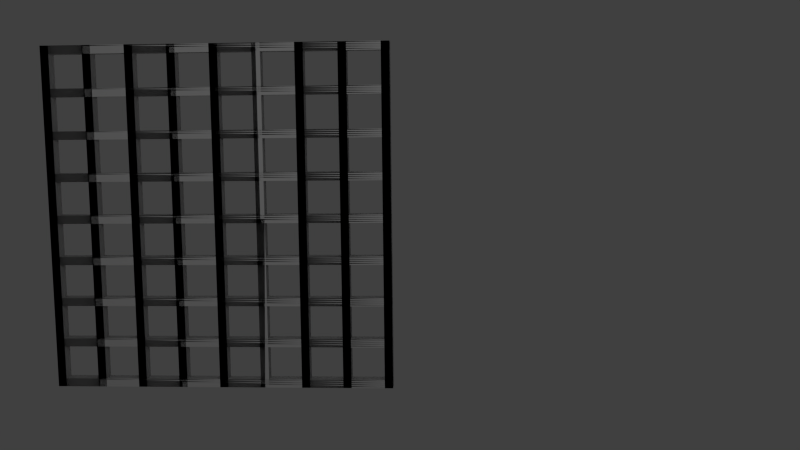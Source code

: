 # Source: board.blend  (saved by Blender 2.76.0; exported with 4.5.12 LTS)
import bpy
from mathutils import Matrix  # noqa: F401  (used for matrix-valued properties, if any)

bpy.ops.wm.read_factory_settings(use_empty=True)
scene = bpy.context.scene
scene.name = 'Scene'

# ---- collections
col_collection_1 = bpy.data.collections.new('Collection 1'); scene.collection.children.link(col_collection_1)

# ---- materials (node trees are filled in below, after node groups)
mat_woodmat = bpy.data.materials.new('WoodMat')
mat_woodmat.alpha_threshold = 0.0
mat_woodmat.use_transparent_shadow = False
mat_woodmat.roughness = 0.5

# ---- material node trees

# ---- world
world_world = bpy.data.worlds.new('World'); scene.world = world_world
world_world.color = (0.05088, 0.05088, 0.05088)
world_world.use_sun_shadow = False
world_world.sun_shadow_jitter_overblur = 0.0
world_world.cycles.sampling_method = 'MANUAL'
world_world.cycles.sample_map_resolution = 256

# ---- cameras
cam_camera = bpy.data.cameras.new('Camera')
cam_camera.clip_end = 100.0
cam_camera.lens = 35.0
cam_camera.sensor_width = 32.0
cam_camera.sensor_height = 18.0
cam_camera.ortho_scale = 7.314
cam_camera.dof.focus_distance = 0.0
cam_camera.dof.aperture_fstop = 128.0

# ---- lights
light_lamp = bpy.data.lights.new('Lamp', 'POINT')
light_lamp.transmission_factor = 0.0
light_lamp.cutoff_distance = 30.0
light_lamp.energy = 100.0
light_lamp.shadow_buffer_clip_start = 1.001
light_lamp.shadow_soft_size = 0.1
light_lamp.shadow_maximum_resolution = 0.006
light_lamp.use_absolute_resolution = True
light_lamp.cycles.use_multiple_importance_sampling = False

# ---- meshes
me_cube_014 = bpy.data.meshes.new('Cube.014')
me_cube_014.from_pydata([(2.038, -0.07225, -2.098), (-2.098, -0.07225, -2.098), (2.038, 0.07225, -2.098), (-2.098, 0.07225, -2.098), (2.038, -0.07225, -1.997), (-2.098, -0.07225, -1.997), (2.038, 0.07225, -1.997), (-2.098, 0.07225, -1.997), (2.038, -0.07225, -1.594), (-2.098, -0.07225, -1.594), (2.038, 0.07225, -1.594), (-2.098, 0.07225, -1.594), (2.038, -0.07225, -1.493), (-2.098, -0.07225, -1.493), (2.038, 0.07225, -1.493), (-2.098, 0.07225, -1.493), (2.038, -0.07225, -1.089), (-2.098, -0.07225, -1.089), (2.038, 0.07225, -1.089), (-2.098, 0.07225, -1.089), (2.038, -0.07225, -0.9884), (-2.098, -0.07225, -0.9884), (2.038, 0.07225, -0.9884), (-2.098, 0.07225, -0.9884), (2.038, -0.07225, -0.5849), (-2.098, -0.07225, -0.5849), (2.038, 0.07225, -0.5849), (-2.098, 0.07225, -0.5849), (2.038, -0.07225, -0.484), (-2.098, -0.07225, -0.484), (2.038, 0.07225, -0.484), (-2.098, 0.07225, -0.484), (2.038, -0.07225, -0.08042), (-2.098, -0.07225, -0.08042), (2.038, 0.07225, -0.08042), (-2.098, 0.07225, -0.08042), (2.038, -0.07225, 0.02047), (-2.098, -0.07225, 0.02047), (2.038, 0.07225, 0.02047), (-2.098, 0.07225, 0.02047), (2.038, -0.07225, 0.424), (-2.098, -0.07225, 0.424), (2.038, 0.07225, 0.424), (-2.098, 0.07225, 0.424), (2.038, -0.07225, 0.5249), (-2.098, -0.07225, 0.5249), (2.038, 0.07225, 0.5249), (-2.098, 0.07225, 0.5249), (-1.594, -0.07225, -2.098), (-1.594, -0.07225, 2.038), (-1.594, 0.07225, -2.098), (-1.594, 0.07225, 2.038), (-1.493, -0.07225, -2.098), (-1.493, -0.07225, 2.038), (-1.493, 0.07225, -2.098), (-1.493, 0.07225, 2.038), (2.038, -0.07225, 0.9285), (-2.098, -0.07225, 0.9285), (2.038, 0.07225, 0.9285), (-2.098, 0.07225, 0.9285), (2.038, -0.07225, 1.029), (-2.098, -0.07225, 1.029), (2.038, 0.07225, 1.029), (-2.098, 0.07225, 1.029), (2.038, -0.07225, 1.433), (-2.098, -0.07225, 1.433), (2.038, 0.07225, 1.433), (-2.098, 0.07225, 1.433), (2.038, -0.07225, 1.534), (-2.098, -0.07225, 1.534), (2.038, 0.07225, 1.534), (-2.098, 0.07225, 1.534), (-1.089, -0.07225, -2.098), (-1.089, -0.07225, 2.038), (-1.089, 0.07225, -2.098), (-1.089, 0.07225, 2.038), (-0.9884, -0.07225, -2.098), (-0.9884, -0.07225, 2.038), (-0.9884, 0.07225, -2.098), (-0.9884, 0.07225, 2.038), (-0.5849, -0.07225, -2.098), (-0.5849, -0.07225, 2.038), (-0.5849, 0.07225, -2.098), (-0.5849, 0.07225, 2.038), (-0.484, -0.07225, -2.098), (-0.484, -0.07225, 2.038), (-0.484, 0.07225, -2.098), (-0.484, 0.07225, 2.038), (-0.08042, -0.07225, -2.098), (-0.08042, -0.07225, 2.038), (-0.08042, 0.07225, -2.098), (-0.08042, 0.07225, 2.038), (0.02047, -0.07225, -2.098), (0.02047, -0.07225, 2.038), (0.02047, 0.07225, -2.098), (0.02047, 0.07225, 2.038), (0.424, -0.07225, -2.098), (0.424, -0.07225, 2.038), (0.424, 0.07225, -2.098), (0.424, 0.07225, 2.038), (0.5249, -0.07225, -2.098), (0.5249, -0.07225, 2.038), (0.5249, 0.07225, -2.098), (0.5249, 0.07225, 2.038), (0.9285, -0.07225, -2.098), (0.9285, -0.07225, 2.038), (0.9285, 0.07225, -2.098), (0.9285, 0.07225, 2.038), (1.029, -0.07225, -2.098), (1.029, -0.07225, 2.038), (1.029, 0.07225, -2.098), (1.029, 0.07225, 2.038), (1.433, -0.07225, -2.098), (1.433, -0.07225, 2.038), (1.433, 0.07225, -2.098), (1.433, 0.07225, 2.038), (1.534, -0.07225, -2.098), (1.534, -0.07225, 2.038), (1.534, 0.07225, -2.098), (1.534, 0.07225, 2.038), (1.937, -0.07225, -2.098), (1.937, -0.07225, 2.038), (1.937, 0.07225, -2.098), (1.937, 0.07225, 2.038), (2.038, -0.07225, 2.038), (2.038, 0.07225, 2.038), (-2.098, -0.07225, 2.038), (2.038, -0.07225, 2.038), (-2.098, 0.07225, 2.038), (2.038, 0.07225, 2.038), (-2.098, -0.07225, 1.937), (2.038, -0.07225, 1.937), (-2.098, 0.07225, 1.937), (2.038, 0.07225, 1.937), (-1.997, -0.07225, -2.098), (-1.997, -0.07225, 2.038), (-1.997, 0.07225, -2.098), (-1.997, 0.07225, 2.038), (2.038, -0.07225, -2.098), (-2.098, -0.07225, -2.098), (2.038, 0.07225, -2.098), (-2.098, 0.07225, -2.098), (2.038, -0.07225, -1.997), (-2.098, -0.07225, -1.997), (2.038, 0.07225, -1.997), (-2.098, 0.07225, -1.997), (2.038, -0.07225, -1.594), (-2.098, -0.07225, -1.594), (2.038, 0.07225, -1.594), (-2.098, 0.07225, -1.594), (2.038, -0.07225, -1.493), (-2.098, -0.07225, -1.493), (2.038, 0.07225, -1.493), (-2.098, 0.07225, -1.493), (2.038, -0.07225, -1.089), (-2.098, -0.07225, -1.089), (2.038, 0.07225, -1.089), (-2.098, 0.07225, -1.089), (2.038, -0.07225, -0.9884), (-2.098, -0.07225, -0.9884), (2.038, 0.07225, -0.9884), (-2.098, 0.07225, -0.9884), (2.038, -0.07225, -0.5849), (-2.098, -0.07225, -0.5849), (2.038, 0.07225, -0.5849), (-2.098, 0.07225, -0.5849), (2.038, -0.07225, -0.484), (-2.098, -0.07225, -0.484), (2.038, 0.07225, -0.484), (-2.098, 0.07225, -0.484), (2.038, -0.07225, -0.08042), (-2.098, -0.07225, -0.08042), (2.038, 0.07225, -0.08042), (-2.098, 0.07225, -0.08042), (2.038, -0.07225, 0.02047), (-2.098, -0.07225, 0.02047), (2.038, 0.07225, 0.02047), (-2.098, 0.07225, 0.02047), (2.038, -0.07225, 0.424), (-2.098, -0.07225, 0.424), (2.038, 0.07225, 0.424), (-2.098, 0.07225, 0.424), (2.038, -0.07225, 0.5249), (-2.098, -0.07225, 0.5249), (2.038, 0.07225, 0.5249), (-2.098, 0.07225, 0.5249), (-1.594, -0.07225, -2.098), (-1.594, -0.07225, 2.038), (-1.594, 0.07225, -2.098), (-1.594, 0.07225, 2.038), (-1.493, -0.07225, -2.098), (-1.493, -0.07225, 2.038), (-1.493, 0.07225, -2.098), (-1.493, 0.07225, 2.038), (2.038, -0.07225, 0.9285), (-2.098, -0.07225, 0.9285), (2.038, 0.07225, 0.9285), (-2.098, 0.07225, 0.9285), (2.038, -0.07225, 1.029), (-2.098, -0.07225, 1.029), (2.038, 0.07225, 1.029), (-2.098, 0.07225, 1.029), (2.038, -0.07225, 1.433), (-2.098, -0.07225, 1.433), (2.038, 0.07225, 1.433), (-2.098, 0.07225, 1.433), (2.038, -0.07225, 1.534), (-2.098, -0.07225, 1.534), (2.038, 0.07225, 1.534), (-2.098, 0.07225, 1.534), (-1.089, -0.07225, -2.098), (-1.089, -0.07225, 2.038), (-1.089, 0.07225, -2.098), (-1.089, 0.07225, 2.038), (-0.9884, -0.07225, -2.098), (-0.9884, -0.07225, 2.038), (-0.9884, 0.07225, -2.098), (-0.9884, 0.07225, 2.038), (-0.5849, -0.07225, -2.098), (-0.5849, -0.07225, 2.038), (-0.5849, 0.07225, -2.098), (-0.5849, 0.07225, 2.038), (-0.484, -0.07225, -2.098), (-0.484, -0.07225, 2.038), (-0.484, 0.07225, -2.098), (-0.484, 0.07225, 2.038), (-0.08042, -0.07225, -2.098), (-0.08042, -0.07225, 2.038), (-0.08042, 0.07225, -2.098), (-0.08042, 0.07225, 2.038), (0.02047, -0.07225, -2.098), (0.02047, -0.07225, 2.038), (0.02047, 0.07225, -2.098), (0.02047, 0.07225, 2.038), (0.424, -0.07225, -2.098), (0.424, -0.07225, 2.038), (0.424, 0.07225, -2.098), (0.424, 0.07225, 2.038), (0.5249, -0.07225, -2.098), (0.5249, -0.07225, 2.038), (0.5249, 0.07225, -2.098), (0.5249, 0.07225, 2.038), (0.9285, -0.07225, -2.098), (0.9285, -0.07225, 2.038), (0.9285, 0.07225, -2.098), (0.9285, 0.07225, 2.038), (1.029, -0.07225, -2.098), (1.029, -0.07225, 2.038), (1.029, 0.07225, -2.098), (1.029, 0.07225, 2.038), (1.433, -0.07225, -2.098), (1.433, -0.07225, 2.038), (1.433, 0.07225, -2.098), (1.433, 0.07225, 2.038), (1.534, -0.07225, -2.098), (1.534, -0.07225, 2.038), (1.534, 0.07225, -2.098), (1.534, 0.07225, 2.038), (1.937, -0.07225, -2.098), (1.937, -0.07225, 2.038), (1.937, 0.07225, -2.098), (1.937, 0.07225, 2.038), (2.038, 0.07225, 2.038), (-2.098, -0.07225, 2.038), (2.038, -0.07225, 2.038), (-2.098, 0.07225, 2.038), (-2.098, -0.07225, 1.937), (2.038, -0.07225, 1.937), (-2.098, 0.07225, 1.937), (2.038, 0.07225, 1.937), (-1.997, -0.07225, -2.098), (-1.997, -0.07225, 2.038), (-1.997, 0.07225, -2.098), (-1.997, 0.07225, 2.038)], [], [(1, 3, 2, 0), (3, 7, 6, 2), (7, 5, 4, 6), (5, 1, 0, 4), (0, 2, 6, 4), (5, 7, 3, 1), (9, 11, 10, 8), (11, 15, 14, 10), (15, 13, 12, 14), (13, 9, 8, 12), (8, 10, 14, 12), (13, 15, 11, 9), (17, 19, 18, 16), (19, 23, 22, 18), (23, 21, 20, 22), (21, 17, 16, 20), (16, 18, 22, 20), (21, 23, 19, 17), (25, 27, 26, 24), (27, 31, 30, 26), (31, 29, 28, 30), (29, 25, 24, 28), (24, 26, 30, 28), (29, 31, 27, 25), (33, 35, 34, 32), (35, 39, 38, 34), (39, 37, 36, 38), (37, 33, 32, 36), (32, 34, 38, 36), (37, 39, 35, 33), (41, 43, 42, 40), (43, 47, 46, 42), (47, 45, 44, 46), (45, 41, 40, 44), (40, 42, 46, 44), (45, 47, 43, 41), (49, 51, 50, 48), (51, 55, 54, 50), (55, 53, 52, 54), (53, 49, 48, 52), (48, 50, 54, 52), (53, 55, 51, 49), (57, 59, 58, 56), (59, 63, 62, 58), (63, 61, 60, 62), (61, 57, 56, 60), (56, 58, 62, 60), (61, 63, 59, 57), (65, 67, 66, 64), (67, 71, 70, 66), (71, 69, 68, 70), (69, 65, 64, 68), (64, 66, 70, 68), (69, 71, 67, 65), (73, 75, 74, 72), (75, 79, 78, 74), (79, 77, 76, 78), (77, 73, 72, 76), (72, 74, 78, 76), (77, 79, 75, 73), (81, 83, 82, 80), (83, 87, 86, 82), (87, 85, 84, 86), (85, 81, 80, 84), (80, 82, 86, 84), (85, 87, 83, 81), (89, 91, 90, 88), (91, 95, 94, 90), (95, 93, 92, 94), (93, 89, 88, 92), (88, 90, 94, 92), (93, 95, 91, 89), (97, 99, 98, 96), (99, 103, 102, 98), (103, 101, 100, 102), (101, 97, 96, 100), (96, 98, 102, 100), (101, 103, 99, 97), (105, 107, 106, 104), (107, 111, 110, 106), (111, 109, 108, 110), (109, 105, 104, 108), (104, 106, 110, 108), (109, 111, 107, 105), (113, 115, 114, 112), (115, 119, 118, 114), (119, 117, 116, 118), (117, 113, 112, 116), (112, 114, 118, 116), (117, 119, 115, 113), (121, 123, 122, 120), (124, 125, 123, 121), (127, 129, 128, 126), (129, 133, 132, 128), (133, 131, 130, 132), (131, 127, 126, 130), (126, 128, 132, 130), (131, 133, 129, 127), (137, 135, 134, 136), (123, 125, 2, 122), (125, 124, 0, 2), (124, 121, 120, 0), (120, 122, 2, 0), (126, 128, 3, 1), (128, 137, 136, 3), (135, 126, 1, 134), (1, 3, 136, 134), (135, 137, 128, 126), (139, 141, 140, 138), (141, 145, 144, 140), (145, 143, 142, 144), (143, 139, 138, 142), (138, 140, 144, 142), (143, 145, 141, 139), (147, 149, 148, 146), (149, 153, 152, 148), (153, 151, 150, 152), (151, 147, 146, 150), (146, 148, 152, 150), (151, 153, 149, 147), (155, 157, 156, 154), (157, 161, 160, 156), (161, 159, 158, 160), (159, 155, 154, 158), (154, 156, 160, 158), (159, 161, 157, 155), (163, 165, 164, 162), (165, 169, 168, 164), (169, 167, 166, 168), (167, 163, 162, 166), (162, 164, 168, 166), (167, 169, 165, 163), (171, 173, 172, 170), (173, 177, 176, 172), (177, 175, 174, 176), (175, 171, 170, 174), (170, 172, 176, 174), (175, 177, 173, 171), (179, 181, 180, 178), (181, 185, 184, 180), (185, 183, 182, 184), (183, 179, 178, 182), (178, 180, 184, 182), (183, 185, 181, 179), (187, 189, 188, 186), (189, 193, 192, 188), (193, 191, 190, 192), (191, 187, 186, 190), (186, 188, 192, 190), (191, 193, 189, 187), (195, 197, 196, 194), (197, 201, 200, 196), (201, 199, 198, 200), (199, 195, 194, 198), (194, 196, 200, 198), (199, 201, 197, 195), (203, 205, 204, 202), (205, 209, 208, 204), (209, 207, 206, 208), (207, 203, 202, 206), (202, 204, 208, 206), (207, 209, 205, 203), (211, 213, 212, 210), (213, 217, 216, 212), (217, 215, 214, 216), (215, 211, 210, 214), (210, 212, 216, 214), (215, 217, 213, 211), (219, 221, 220, 218), (221, 225, 224, 220), (225, 223, 222, 224), (223, 219, 218, 222), (218, 220, 224, 222), (223, 225, 221, 219), (227, 229, 228, 226), (229, 233, 232, 228), (233, 231, 230, 232), (231, 227, 226, 230), (226, 228, 232, 230), (231, 233, 229, 227), (235, 237, 236, 234), (237, 241, 240, 236), (241, 239, 238, 240), (239, 235, 234, 238), (234, 236, 240, 238), (239, 241, 237, 235), (243, 245, 244, 242), (245, 249, 248, 244), (249, 247, 246, 248), (247, 243, 242, 246), (242, 244, 248, 246), (247, 249, 245, 243), (251, 253, 252, 250), (253, 257, 256, 252), (257, 255, 254, 256), (255, 251, 250, 254), (250, 252, 256, 254), (255, 257, 253, 251), (259, 261, 260, 258), (269, 267, 266, 268), (267, 264, 263, 266), (263, 265, 268, 266), (273, 271, 270, 272), (261, 262, 140, 260), (258, 260, 140, 138), (263, 265, 141, 139), (265, 273, 272, 141), (271, 263, 139, 270), (139, 141, 272, 270), (271, 273, 265, 263), (264, 262, 261, 259), (264, 262, 265, 263), (262, 269, 268, 265), (267, 269, 262, 264), (262, 264, 138, 140), (264, 259, 258, 138)])
_uv = me_cube_014.uv_layers.new(name='UVMap')
_uv.uv.foreach_set('vector', [0.4232, 0.001001, 0.3646, 0.001001, 0.3646, 0.1202, 0.4232, 0.1202, 0.3626, 0.8172, 0.3626, 0.7889, 0.2434, 0.7889, 0.2434, 0.8172, 0.4232, 0.1222, 0.3646, 0.1222, 0.3646, 0.2414, 0.4232, 0.2414, 0.4838, 0.8172, 0.4838, 0.7889, 0.3646, 0.7889, 0.3646, 0.8172, 0.05961, 0.05961, 0.05961, 0.001001, 0.0313, 0.001001, 0.0313, 0.05961, 0.0293, 0.05961, 0.0293, 0.001001, 0.001001, 0.001001, 0.001001, 0.05961, 0.4232, 0.2434, 0.3646, 0.2434, 0.3646, 0.3626, 0.4232, 0.3626, 0.6051, 0.8172, 0.6051, 0.7889, 0.4858, 0.7889, 0.4858, 0.8172, 0.05961, 0.3646, 0.001001, 0.3646, 0.001001, 0.4838, 0.05961, 0.4838, 0.7263, 0.8172, 0.7263, 0.7889, 0.6071, 0.7889, 0.6071, 0.8172, 0.1202, 0.05961, 0.1202, 0.001001, 0.09191, 0.001001, 0.09191, 0.05961, 0.08991, 0.05961, 0.08991, 0.001001, 0.06161, 0.001001, 0.06161, 0.05961, 0.4838, 0.001001, 0.4252, 0.001001, 0.4252, 0.1202, 0.4838, 0.1202, 0.3626, 0.8475, 0.3626, 0.8192, 0.2434, 0.8192, 0.2434, 0.8475, 0.1202, 0.3646, 0.06161, 0.3646, 0.06161, 0.4838, 0.1202, 0.4838, 0.4838, 0.8475, 0.4838, 0.8192, 0.3646, 0.8192, 0.3646, 0.8475, 0.05961, 0.1202, 0.05961, 0.06161, 0.0313, 0.06161, 0.0313, 0.1202, 0.0293, 0.1202, 0.0293, 0.06161, 0.001001, 0.06161, 0.001001, 0.1202, 0.1808, 0.3646, 0.1222, 0.3646, 0.1222, 0.4838, 0.1808, 0.4838, 0.6051, 0.8475, 0.6051, 0.8192, 0.4858, 0.8192, 0.4858, 0.8475, 0.4838, 0.1222, 0.4252, 0.1222, 0.4252, 0.2414, 0.4838, 0.2414, 0.7263, 0.8475, 0.7263, 0.8192, 0.6071, 0.8192, 0.6071, 0.8475, 0.1202, 0.1202, 0.1202, 0.06161, 0.09191, 0.06161, 0.09191, 0.1202, 0.08991, 0.1202, 0.08991, 0.06161, 0.06161, 0.06161, 0.06161, 0.1202, 0.2414, 0.3646, 0.1828, 0.3646, 0.1828, 0.4838, 0.2414, 0.4838, 0.8475, 0.8172, 0.8475, 0.7889, 0.7283, 0.7889, 0.7283, 0.8172, 0.302, 0.3646, 0.2434, 0.3646, 0.2434, 0.4838, 0.302, 0.4838, 0.8475, 0.8475, 0.8475, 0.8192, 0.7283, 0.8192, 0.7283, 0.8475, 0.05961, 0.1808, 0.05961, 0.1222, 0.0313, 0.1222, 0.0313, 0.1808, 0.0293, 0.1808, 0.0293, 0.1222, 0.001001, 0.1222, 0.001001, 0.1808, 0.4838, 0.2434, 0.4252, 0.2434, 0.4252, 0.3626, 0.4838, 0.3626, 0.1202, 0.8778, 0.1202, 0.8495, 0.001001, 0.8495, 0.001001, 0.8778, 0.3626, 0.3646, 0.304, 0.3646, 0.304, 0.4838, 0.3626, 0.4838, 0.2414, 0.8778, 0.2414, 0.8495, 0.1222, 0.8495, 0.1222, 0.8778, 0.1202, 0.1808, 0.1202, 0.1222, 0.09191, 0.1222, 0.09191, 0.1808, 0.08991, 0.1808, 0.08991, 0.1222, 0.06161, 0.1222, 0.06161, 0.1808, 0.4232, 0.3646, 0.3646, 0.3646, 0.3646, 0.4838, 0.4232, 0.4838, 0.3626, 0.8778, 0.3626, 0.8495, 0.2434, 0.8495, 0.2434, 0.8778, 0.4838, 0.3646, 0.4252, 0.3646, 0.4252, 0.4838, 0.4838, 0.4838, 0.4838, 0.8778, 0.4838, 0.8495, 0.3646, 0.8495, 0.3646, 0.8778, 0.05961, 0.2414, 0.05961, 0.1828, 0.0313, 0.1828, 0.0313, 0.2414, 0.0293, 0.2414, 0.0293, 0.1828, 0.001001, 0.1828, 0.001001, 0.2414, 0.5445, 0.001001, 0.4858, 0.001001, 0.4858, 0.1202, 0.5445, 0.1202, 0.6051, 0.8778, 0.6051, 0.8495, 0.4858, 0.8495, 0.4858, 0.8778, 0.5445, 0.1222, 0.4858, 0.1222, 0.4858, 0.2414, 0.5445, 0.2414, 0.7263, 0.8778, 0.7263, 0.8495, 0.6071, 0.8495, 0.6071, 0.8778, 0.1202, 0.2414, 0.1202, 0.1828, 0.09191, 0.1828, 0.09191, 0.2414, 0.08991, 0.2414, 0.08991, 0.1828, 0.06161, 0.1828, 0.06161, 0.2414, 0.5445, 0.2434, 0.4858, 0.2434, 0.4858, 0.3626, 0.5445, 0.3626, 0.8475, 0.8778, 0.8475, 0.8495, 0.7283, 0.8495, 0.7283, 0.8778, 0.5445, 0.3646, 0.4858, 0.3646, 0.4858, 0.4838, 0.5445, 0.4838, 0.1202, 0.9081, 0.1202, 0.8798, 0.001001, 0.8798, 0.001001, 0.9081, 0.1808, 0.05961, 0.1808, 0.001001, 0.1525, 0.001001, 0.1525, 0.05961, 0.1505, 0.05961, 0.1505, 0.001001, 0.1222, 0.001001, 0.1222, 0.05961, 0.05961, 0.4858, 0.001001, 0.4858, 0.001001, 0.6051, 0.05961, 0.6051, 0.2414, 0.9081, 0.2414, 0.8798, 0.1222, 0.8798, 0.1222, 0.9081, 0.6051, 0.001001, 0.5465, 0.001001, 0.5465, 0.1202, 0.6051, 0.1202, 0.3626, 0.9081, 0.3626, 0.8798, 0.2434, 0.8798, 0.2434, 0.9081, 0.2414, 0.05961, 0.2414, 0.001001, 0.2131, 0.001001, 0.2131, 0.05961, 0.2111, 0.05961, 0.2111, 0.001001, 0.1828, 0.001001, 0.1828, 0.05961, 0.1202, 0.4858, 0.06161, 0.4858, 0.06161, 0.6051, 0.1202, 0.6051, 0.4838, 0.9081, 0.4838, 0.8798, 0.3646, 0.8798, 0.3646, 0.9081, 0.1808, 0.4858, 0.1222, 0.4858, 0.1222, 0.6051, 0.1808, 0.6051, 0.9081, 0.5142, 0.9081, 0.4858, 0.7889, 0.4858, 0.7889, 0.5142, 0.1808, 0.1202, 0.1808, 0.06161, 0.1525, 0.06161, 0.1525, 0.1202, 0.1505, 0.1202, 0.1505, 0.06161, 0.1222, 0.06161, 0.1222, 0.1202, 0.6051, 0.1222, 0.5465, 0.1222, 0.5465, 0.2414, 0.6051, 0.2414, 0.9081, 0.5445, 0.9081, 0.5162, 0.7889, 0.5162, 0.7889, 0.5445, 0.2414, 0.4858, 0.1828, 0.4858, 0.1828, 0.6051, 0.2414, 0.6051, 0.6051, 0.9081, 0.6051, 0.8798, 0.4858, 0.8798, 0.4858, 0.9081, 0.2414, 0.1202, 0.2414, 0.06161, 0.2131, 0.06161, 0.2131, 0.1202, 0.2111, 0.1202, 0.2111, 0.06161, 0.1828, 0.06161, 0.1828, 0.1202, 0.302, 0.4858, 0.2434, 0.4858, 0.2434, 0.6051, 0.302, 0.6051, 0.9081, 0.5748, 0.9081, 0.5465, 0.7889, 0.5465, 0.7889, 0.5748, 0.6051, 0.2434, 0.5465, 0.2434, 0.5465, 0.3626, 0.6051, 0.3626, 0.9081, 0.6051, 0.9081, 0.5768, 0.7889, 0.5768, 0.7889, 0.6051, 0.1808, 0.1808, 0.1808, 0.1222, 0.1525, 0.1222, 0.1525, 0.1808, 0.1505, 0.1808, 0.1505, 0.1222, 0.1222, 0.1222, 0.1222, 0.1808, 0.3626, 0.4858, 0.304, 0.4858, 0.304, 0.6051, 0.3626, 0.6051, 0.9081, 0.6354, 0.9081, 0.6071, 0.7889, 0.6071, 0.7889, 0.6354, 0.4232, 0.4858, 0.3646, 0.4858, 0.3646, 0.6051, 0.4232, 0.6051, 0.9081, 0.6657, 0.9081, 0.6374, 0.7889, 0.6374, 0.7889, 0.6657, 0.2414, 0.1808, 0.2414, 0.1222, 0.2131, 0.1222, 0.2131, 0.1808, 0.2111, 0.1808, 0.2111, 0.1222, 0.1828, 0.1222, 0.1828, 0.1808, 0.6051, 0.3646, 0.5465, 0.3646, 0.5465, 0.4838, 0.6051, 0.4838, 0.9081, 0.696, 0.9081, 0.6677, 0.7889, 0.6677, 0.7889, 0.696, 0.4838, 0.4858, 0.4252, 0.4858, 0.4252, 0.6051, 0.4838, 0.6051, 0.7263, 0.9081, 0.7263, 0.8798, 0.6071, 0.8798, 0.6071, 0.9081, 0.1808, 0.2414, 0.1808, 0.1828, 0.1525, 0.1828, 0.1525, 0.2414, 0.1505, 0.2414, 0.1505, 0.1828, 0.1222, 0.1828, 0.1222, 0.2414, 0.5445, 0.4858, 0.4858, 0.4858, 0.4858, 0.6051, 0.5445, 0.6051, 0.2414, 0.2414, 0.2414, 0.1828, 0.2131, 0.1828, 0.2131, 0.2414, 0.1202, 0.6657, 0.1202, 0.6071, 0.001001, 0.6071, 0.001001, 0.6657, 0.8778, 0.001001, 0.8495, 0.001001, 0.8495, 0.1202, 0.8778, 0.1202, 0.2414, 0.6657, 0.2414, 0.6071, 0.1222, 0.6071, 0.1222, 0.6657, 0.8778, 0.1222, 0.8495, 0.1222, 0.8495, 0.2414, 0.8778, 0.2414, 0.2111, 0.2414, 0.2111, 0.1828, 0.1828, 0.1828, 0.1828, 0.2414, 0.05961, 0.302, 0.05961, 0.2434, 0.0313, 0.2434, 0.0313, 0.302, 0.3626, 0.6657, 0.3626, 0.6071, 0.2434, 0.6071, 0.2434, 0.6657, 0.8778, 0.2434, 0.8495, 0.2434, 0.8495, 0.3626, 0.8778, 0.3626, 0.4838, 0.6657, 0.4838, 0.6071, 0.3646, 0.6071, 0.3646, 0.6657, 0.8778, 0.3646, 0.8495, 0.3646, 0.8495, 0.4838, 0.8778, 0.4838, 0.0293, 0.302, 0.0293, 0.2434, 0.001001, 0.2434, 0.001001, 0.302, 0.6657, 0.5445, 0.6657, 0.4858, 0.5465, 0.4858, 0.5465, 0.5445, 0.9081, 0.001001, 0.8798, 0.001001, 0.8798, 0.1202, 0.9081, 0.1202, 0.9081, 0.7263, 0.9081, 0.698, 0.7889, 0.698, 0.7889, 0.7263, 0.1202, 0.302, 0.1202, 0.2434, 0.09191, 0.2434, 0.09191, 0.302, 0.08991, 0.302, 0.08991, 0.2434, 0.06161, 0.2434, 0.06161, 0.302, 0.6657, 0.001001, 0.6071, 0.001001, 0.6071, 0.1202, 0.6657, 0.1202, 0.9081, 0.7566, 0.9081, 0.7283, 0.7889, 0.7283, 0.7889, 0.7566, 0.6657, 0.1222, 0.6071, 0.1222, 0.6071, 0.2414, 0.6657, 0.2414, 0.9081, 0.7869, 0.9081, 0.7586, 0.7889, 0.7586, 0.7889, 0.7869, 0.05961, 0.3626, 0.05961, 0.304, 0.0313, 0.304, 0.0313, 0.3626, 0.0293, 0.3626, 0.0293, 0.304, 0.001001, 0.304, 0.001001, 0.3626, 0.6657, 0.2434, 0.6071, 0.2434, 0.6071, 0.3626, 0.6657, 0.3626, 0.8475, 0.9081, 0.8475, 0.8798, 0.7283, 0.8798, 0.7283, 0.9081, 0.6657, 0.3646, 0.6071, 0.3646, 0.6071, 0.4838, 0.6657, 0.4838, 0.1202, 0.9384, 0.1202, 0.9101, 0.001001, 0.9101, 0.001001, 0.9384, 0.1202, 0.3626, 0.1202, 0.304, 0.09191, 0.304, 0.09191, 0.3626, 0.08991, 0.3626, 0.08991, 0.304, 0.06161, 0.304, 0.06161, 0.3626, 0.6051, 0.5465, 0.5465, 0.5465, 0.5465, 0.6657, 0.6051, 0.6657, 0.2414, 0.9384, 0.2414, 0.9101, 0.1222, 0.9101, 0.1222, 0.9384, 0.6657, 0.5465, 0.6071, 0.5465, 0.6071, 0.6657, 0.6657, 0.6657, 0.3626, 0.9384, 0.3626, 0.9101, 0.2434, 0.9101, 0.2434, 0.9384, 0.302, 0.05961, 0.302, 0.001001, 0.2737, 0.001001, 0.2737, 0.05961, 0.2717, 0.05961, 0.2717, 0.001001, 0.2434, 0.001001, 0.2434, 0.05961, 0.7263, 0.001001, 0.6677, 0.001001, 0.6677, 0.1202, 0.7263, 0.1202, 0.4838, 0.9384, 0.4838, 0.9101, 0.3646, 0.9101, 0.3646, 0.9384, 0.7263, 0.1222, 0.6677, 0.1222, 0.6677, 0.2414, 0.7263, 0.2414, 0.6051, 0.9384, 0.6051, 0.9101, 0.4858, 0.9101, 0.4858, 0.9384, 0.3626, 0.05961, 0.3626, 0.001001, 0.3343, 0.001001, 0.3343, 0.05961, 0.3323, 0.05961, 0.3323, 0.001001, 0.304, 0.001001, 0.304, 0.05961, 0.7263, 0.2434, 0.6677, 0.2434, 0.6677, 0.3626, 0.7263, 0.3626, 0.7263, 0.9384, 0.7263, 0.9101, 0.6071, 0.9101, 0.6071, 0.9384, 0.7263, 0.3646, 0.6677, 0.3646, 0.6677, 0.4838, 0.7263, 0.4838, 0.8475, 0.9384, 0.8475, 0.9101, 0.7283, 0.9101, 0.7283, 0.9384, 0.302, 0.1202, 0.302, 0.06161, 0.2737, 0.06161, 0.2737, 0.1202, 0.2717, 0.1202, 0.2717, 0.06161, 0.2434, 0.06161, 0.2434, 0.1202, 0.5445, 0.6071, 0.4858, 0.6071, 0.4858, 0.7263, 0.5445, 0.7263, 0.1202, 0.9687, 0.1202, 0.9404, 0.001001, 0.9404, 0.001001, 0.9687, 0.7263, 0.4858, 0.6677, 0.4858, 0.6677, 0.6051, 0.7263, 0.6051, 0.2414, 0.9687, 0.2414, 0.9404, 0.1222, 0.9404, 0.1222, 0.9687, 0.3626, 0.1202, 0.3626, 0.06161, 0.3343, 0.06161, 0.3343, 0.1202, 0.3323, 0.1202, 0.3323, 0.06161, 0.304, 0.06161, 0.304, 0.1202, 0.7263, 0.6071, 0.6677, 0.6071, 0.6677, 0.7263, 0.7263, 0.7263, 0.3626, 0.9687, 0.3626, 0.9404, 0.2434, 0.9404, 0.2434, 0.9687, 0.05961, 0.6677, 0.001001, 0.6677, 0.001001, 0.7869, 0.05961, 0.7869, 0.4838, 0.9687, 0.4838, 0.9404, 0.3646, 0.9404, 0.3646, 0.9687, 0.1808, 0.302, 0.1808, 0.2434, 0.1525, 0.2434, 0.1525, 0.302, 0.1505, 0.302, 0.1505, 0.2434, 0.1222, 0.2434, 0.1222, 0.302, 0.7869, 0.001001, 0.7283, 0.001001, 0.7283, 0.1202, 0.7869, 0.1202, 0.6051, 0.9687, 0.6051, 0.9404, 0.4858, 0.9404, 0.4858, 0.9687, 0.1202, 0.6677, 0.06161, 0.6677, 0.06161, 0.7869, 0.1202, 0.7869, 0.7263, 0.9687, 0.7263, 0.9404, 0.6071, 0.9404, 0.6071, 0.9687, 0.2414, 0.302, 0.2414, 0.2434, 0.2131, 0.2434, 0.2131, 0.302, 0.2111, 0.302, 0.2111, 0.2434, 0.1828, 0.2434, 0.1828, 0.302, 0.1808, 0.6677, 0.1222, 0.6677, 0.1222, 0.7869, 0.1808, 0.7869, 0.9687, 0.8172, 0.9687, 0.7889, 0.8495, 0.7889, 0.8495, 0.8172, 0.7869, 0.1222, 0.7283, 0.1222, 0.7283, 0.2414, 0.7869, 0.2414, 0.8475, 0.9687, 0.8475, 0.9404, 0.7283, 0.9404, 0.7283, 0.9687, 0.1808, 0.3626, 0.1808, 0.304, 0.1525, 0.304, 0.1525, 0.3626, 0.1505, 0.3626, 0.1505, 0.304, 0.1222, 0.304, 0.1222, 0.3626, 0.2414, 0.6677, 0.1828, 0.6677, 0.1828, 0.7869, 0.2414, 0.7869, 0.9687, 0.8475, 0.9687, 0.8192, 0.8495, 0.8192, 0.8495, 0.8475, 0.302, 0.6677, 0.2434, 0.6677, 0.2434, 0.7869, 0.302, 0.7869, 0.9687, 0.8778, 0.9687, 0.8495, 0.8495, 0.8495, 0.8495, 0.8778, 0.2414, 0.3626, 0.2414, 0.304, 0.2131, 0.304, 0.2131, 0.3626, 0.2111, 0.3626, 0.2111, 0.304, 0.1828, 0.304, 0.1828, 0.3626, 0.7869, 0.2434, 0.7283, 0.2434, 0.7283, 0.3626, 0.7869, 0.3626, 0.9687, 0.9081, 0.9687, 0.8798, 0.8495, 0.8798, 0.8495, 0.9081, 0.3626, 0.6677, 0.304, 0.6677, 0.304, 0.7869, 0.3626, 0.7869, 0.9687, 0.9384, 0.9687, 0.9101, 0.8495, 0.9101, 0.8495, 0.9384, 0.302, 0.1808, 0.302, 0.1222, 0.2737, 0.1222, 0.2737, 0.1808, 0.2717, 0.1808, 0.2717, 0.1222, 0.2434, 0.1222, 0.2434, 0.1808, 0.4232, 0.6677, 0.3646, 0.6677, 0.3646, 0.7869, 0.4232, 0.7869, 0.9687, 0.9687, 0.9687, 0.9404, 0.8495, 0.9404, 0.8495, 0.9687, 0.7869, 0.3646, 0.7283, 0.3646, 0.7283, 0.4838, 0.7869, 0.4838, 0.1202, 0.999, 0.1202, 0.9707, 0.001001, 0.9707, 0.001001, 0.999, 0.3626, 0.1808, 0.3626, 0.1222, 0.3343, 0.1222, 0.3343, 0.1808, 0.3323, 0.1808, 0.3323, 0.1222, 0.304, 0.1222, 0.304, 0.1808, 0.4838, 0.6677, 0.4252, 0.6677, 0.4252, 0.7869, 0.4838, 0.7869, 0.999, 0.1505, 0.999, 0.1222, 0.8798, 0.1222, 0.8798, 0.1505, 0.7869, 0.4858, 0.7283, 0.4858, 0.7283, 0.6051, 0.7869, 0.6051, 0.2414, 0.999, 0.2414, 0.9707, 0.1222, 0.9707, 0.1222, 0.999, 0.302, 0.2414, 0.302, 0.1828, 0.2737, 0.1828, 0.2737, 0.2414, 0.2717, 0.2414, 0.2717, 0.1828, 0.2434, 0.1828, 0.2434, 0.2414, 0.6051, 0.6677, 0.5465, 0.6677, 0.5465, 0.7869, 0.6051, 0.7869, 0.999, 0.1808, 0.999, 0.1525, 0.8798, 0.1525, 0.8798, 0.1808, 0.6657, 0.6677, 0.6071, 0.6677, 0.6071, 0.7869, 0.6657, 0.7869, 0.999, 0.2111, 0.999, 0.1828, 0.8798, 0.1828, 0.8798, 0.2111, 0.3626, 0.2414, 0.3626, 0.1828, 0.3343, 0.1828, 0.3343, 0.2414, 0.3323, 0.2414, 0.3323, 0.1828, 0.304, 0.1828, 0.304, 0.2414, 0.7869, 0.6071, 0.7283, 0.6071, 0.7283, 0.7263, 0.7869, 0.7263, 0.999, 0.2414, 0.999, 0.2131, 0.8798, 0.2131, 0.8798, 0.2414, 0.8475, 0.001001, 0.7889, 0.001001, 0.7889, 0.1202, 0.8475, 0.1202, 0.999, 0.2717, 0.999, 0.2434, 0.8798, 0.2434, 0.8798, 0.2717, 0.302, 0.302, 0.302, 0.2434, 0.2737, 0.2434, 0.2737, 0.302, 0.2717, 0.302, 0.2717, 0.2434, 0.2434, 0.2434, 0.2434, 0.302, 0.8475, 0.1222, 0.7889, 0.1222, 0.7889, 0.2414, 0.8475, 0.2414, 0.7869, 0.7869, 0.7869, 0.7283, 0.6677, 0.7283, 0.6677, 0.7869, 0.9081, 0.2737, 0.8798, 0.2737, 0.8798, 0.3929, 0.9081, 0.3929, 0.3626, 0.302, 0.3626, 0.2434, 0.3343, 0.2434, 0.3343, 0.302, 0.1202, 0.8475, 0.1202, 0.7889, 0.001001, 0.7889, 0.001001, 0.8475, 0.9384, 0.001001, 0.9101, 0.001001, 0.9101, 0.1202, 0.9384, 0.1202, 0.3323, 0.302, 0.3323, 0.2434, 0.304, 0.2434, 0.304, 0.302, 0.2414, 0.8475, 0.2414, 0.7889, 0.1222, 0.7889, 0.1222, 0.8475, 0.9384, 0.2737, 0.9101, 0.2737, 0.9101, 0.3929, 0.9384, 0.3929, 0.3626, 0.999, 0.3626, 0.9707, 0.2434, 0.9707, 0.2434, 0.999, 0.302, 0.3626, 0.302, 0.304, 0.2737, 0.304, 0.2737, 0.3626, 0.2717, 0.3626, 0.2717, 0.304, 0.2434, 0.304, 0.2434, 0.3626, 0.3626, 0.3626, 0.3626, 0.304, 0.3343, 0.304, 0.3343, 0.3626, 0.8475, 0.2434, 0.7889, 0.2434, 0.7889, 0.3626, 0.8475, 0.3626, 0.999, 0.4232, 0.999, 0.3949, 0.8798, 0.3949, 0.8798, 0.4232, 0.3323, 0.3626, 0.3323, 0.304, 0.304, 0.304, 0.304, 0.3626, 0.8475, 0.3646, 0.7889, 0.3646, 0.7889, 0.4838, 0.8475, 0.4838, 0.4838, 0.999, 0.4838, 0.9707, 0.3646, 0.9707, 0.3646, 0.999])
me_cube_014.materials.append(mat_woodmat)
me_cube_014.use_remesh_preserve_volume = False
me_cube_014.use_remesh_preserve_attributes = False
me_cube_014.use_mirror_vertex_groups = False
me_cube_014.update()

# ---- objects
ob_board = bpy.data.objects.new('Board', me_cube_014)
ob_lamp = bpy.data.objects.new('Lamp', light_lamp)
ob_camera = bpy.data.objects.new('Camera', cam_camera)

# ---- transforms, parenting, visibility, modifiers, constraints
ob_board.location = (-0.9621, 1.43, 1.937)
ob_board.rotation_euler = (-1.344e-07, -1.571, 0.0)
ob_board.lineart.crease_threshold = 0.0
ob_lamp.location = (0.7451, -4.516, 4.36)
ob_lamp.rotation_euler = (0.6503, 0.05522, 1.866)
ob_lamp.lock_rotations_4d = False
ob_lamp.empty_display_type = 'ARROWS'
ob_lamp.color = (0.0, 0.0, 0.0, 0.0)
ob_lamp.lineart.crease_threshold = 0.0
ob_camera.location = (1.793, -8.901, 3.056)
ob_camera.rotation_euler = (1.452, 0.00967, 0.05287)
ob_camera.scale = (1.471, 1.471, 1.471)
ob_camera.lock_rotations_4d = False
ob_camera.empty_display_type = 'ARROWS'
ob_camera.color = (0.0, 0.0, 0.0, 0.0)
ob_camera.display_type = 'WIRE'
ob_camera.lineart.crease_threshold = 0.0

# ---- collection membership
col_collection_1.objects.link(ob_board)
col_collection_1.objects.link(ob_lamp)
col_collection_1.objects.link(ob_camera)

# ---- scene / render settings (as saved in the file)
scene.camera = ob_camera
scene.frame_start = 1; scene.frame_end = 250; scene.frame_set(0)
scene.render.engine = 'BLENDER_EEVEE_NEXT'
scene.render.resolution_percentage = 50
scene.render.dither_intensity = 0.0
scene.render.use_bake_clear = False
scene.cycles.use_denoising = False
scene.cycles.samples = 10
scene.cycles.sampling_pattern = 'TABULATED_SOBOL'
scene.cycles.light_sampling_threshold = 0.0
scene.cycles.use_adaptive_sampling = False
scene.cycles.use_light_tree = False
scene.cycles.blur_glossy = 0.0
scene.cycles.pixel_filter_type = 'GAUSSIAN'
scene.cycles.sample_clamp_indirect = 0.0
scene.view_settings.view_transform = 'Standard'
bpy.context.view_layer.update()
